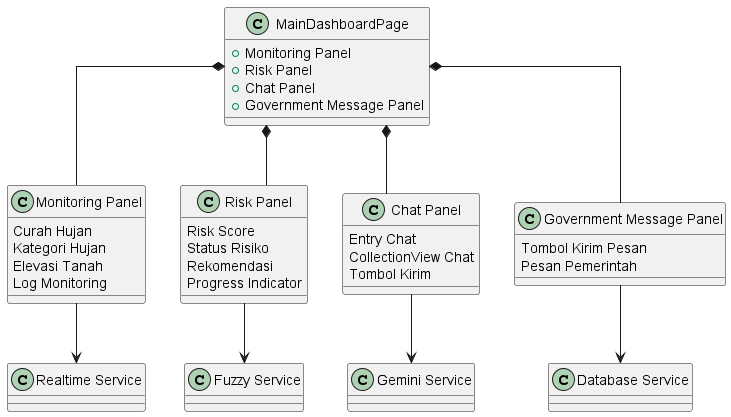

The diagram above was rendered by PlantUML. Its source (embedded in the PNG):
@startuml
skinparam linetype ortho

class "MainDashboardPage" as Dashboard {
    +Monitoring Panel
    +Risk Panel
    +Chat Panel
    +Government Message Panel
}

class "Monitoring Panel" as MonitoringPanel {
    Curah Hujan
    Kategori Hujan
    Elevasi Tanah
    Log Monitoring
}

class "Risk Panel" as RiskPanel {
    Risk Score
    Status Risiko
    Rekomendasi
    Progress Indicator
}

class "Chat Panel" as ChatPanel {
    Entry Chat
    CollectionView Chat
    Tombol Kirim
}

class "Government Message Panel" as MessagePanel {
    Tombol Kirim Pesan
    Pesan Pemerintah
}

class "Realtime Service" as RealtimeService
class "Fuzzy Service" as FuzzyService
class "Gemini Service" as GeminiService
class "Database Service" as DatabaseService

Dashboard *-- MonitoringPanel
Dashboard *-- RiskPanel
Dashboard *-- ChatPanel
Dashboard *-- MessagePanel

MonitoringPanel --> RealtimeService
RiskPanel --> FuzzyService
ChatPanel --> GeminiService
MessagePanel --> DatabaseService

@enduml